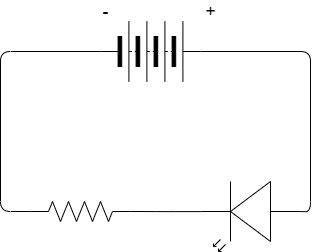

The diagram above was exported from draw.io. Its source (the exported page's mxGraphModel, read from the mxfile embedded in the PNG):
<mxGraphModel dx="690" dy="527" grid="1" gridSize="10" guides="1" tooltips="1" connect="1" arrows="1" fold="1" page="1" pageScale="1" pageWidth="827" pageHeight="1169" math="0" shadow="0">
  <root>
    <mxCell id="0" />
    <mxCell id="1" parent="0" />
    <mxCell id="5" style="edgeStyle=orthogonalEdgeStyle;html=1;exitX=1;exitY=0.5;exitDx=0;exitDy=0;entryX=0;entryY=0.57;entryDx=0;entryDy=0;entryPerimeter=0;endArrow=none;endFill=0;" edge="1" parent="1" source="2" target="3">
      <mxGeometry relative="1" as="geometry">
        <Array as="points">
          <mxPoint x="530" y="210" />
          <mxPoint x="530" y="370" />
        </Array>
      </mxGeometry>
    </mxCell>
    <mxCell id="2" value="" style="pointerEvents=1;verticalLabelPosition=bottom;shadow=0;dashed=0;align=center;html=1;verticalAlign=top;shape=mxgraph.electrical.miscellaneous.batteryStack;" vertex="1" parent="1">
      <mxGeometry x="320" y="180" width="100" height="60" as="geometry" />
    </mxCell>
    <mxCell id="9" style="edgeStyle=orthogonalEdgeStyle;html=1;exitX=1;exitY=0.57;exitDx=0;exitDy=0;exitPerimeter=0;entryX=1;entryY=0.5;entryDx=0;entryDy=0;entryPerimeter=0;endArrow=none;endFill=0;" edge="1" parent="1" source="3" target="8">
      <mxGeometry relative="1" as="geometry" />
    </mxCell>
    <mxCell id="3" value="" style="verticalLabelPosition=bottom;shadow=0;dashed=0;align=center;html=1;verticalAlign=top;shape=mxgraph.electrical.opto_electronics.led_2;pointerEvents=1;rotation=-180;" vertex="1" parent="1">
      <mxGeometry x="420" y="340" width="100" height="70" as="geometry" />
    </mxCell>
    <mxCell id="10" style="edgeStyle=orthogonalEdgeStyle;html=1;exitX=0;exitY=0.5;exitDx=0;exitDy=0;exitPerimeter=0;entryX=0;entryY=0.5;entryDx=0;entryDy=0;endArrow=none;endFill=0;" edge="1" parent="1" source="8" target="2">
      <mxGeometry relative="1" as="geometry">
        <Array as="points">
          <mxPoint x="220" y="370" />
          <mxPoint x="220" y="210" />
        </Array>
      </mxGeometry>
    </mxCell>
    <mxCell id="8" value="" style="pointerEvents=1;verticalLabelPosition=bottom;shadow=0;dashed=0;align=center;html=1;verticalAlign=top;shape=mxgraph.electrical.resistors.resistor_2;" vertex="1" parent="1">
      <mxGeometry x="250" y="360" width="100" height="20" as="geometry" />
    </mxCell>
    <mxCell id="11" value="&lt;font style=&quot;font-size: 18px&quot;&gt;+&lt;/font&gt;" style="text;html=1;align=center;verticalAlign=middle;resizable=0;points=[];autosize=1;strokeColor=none;fillColor=none;" vertex="1" parent="1">
      <mxGeometry x="415" y="160" width="30" height="20" as="geometry" />
    </mxCell>
    <mxCell id="12" value="&lt;font style=&quot;font-size: 18px&quot;&gt;-&lt;/font&gt;" style="text;html=1;align=center;verticalAlign=middle;resizable=0;points=[];autosize=1;strokeColor=none;fillColor=none;" vertex="1" parent="1">
      <mxGeometry x="315" y="160" width="20" height="20" as="geometry" />
    </mxCell>
  </root>
</mxGraphModel>